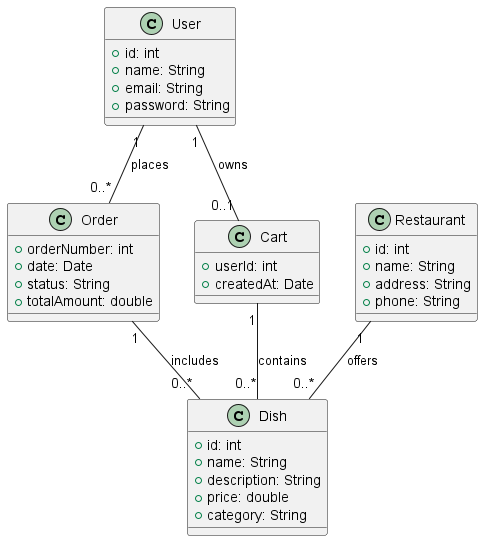

The diagram above was rendered by PlantUML. Its source (embedded in the PNG):
@startuml ORMDiagram
class User {
    +id: int
    +name: String
    +email: String
    +password: String
}

class Order {
    +orderNumber: int
    +date: Date
    +status: String
    +totalAmount: double
}

class Dish {
    +id: int
    +name: String
    +description: String
    +price: double
    +category: String
}

class Cart {
    +userId: int
    +createdAt: Date
}

class Restaurant {
    +id: int
    +name: String
    +address: String
    +phone: String
}

User "1" -- "0..1" Cart : owns
User "1" -- "0..*" Order : places
Cart "1" -- "0..*" Dish : contains
Order "1" -- "0..*" Dish : includes
Restaurant "1" -- "0..*" Dish : offers

@enduml